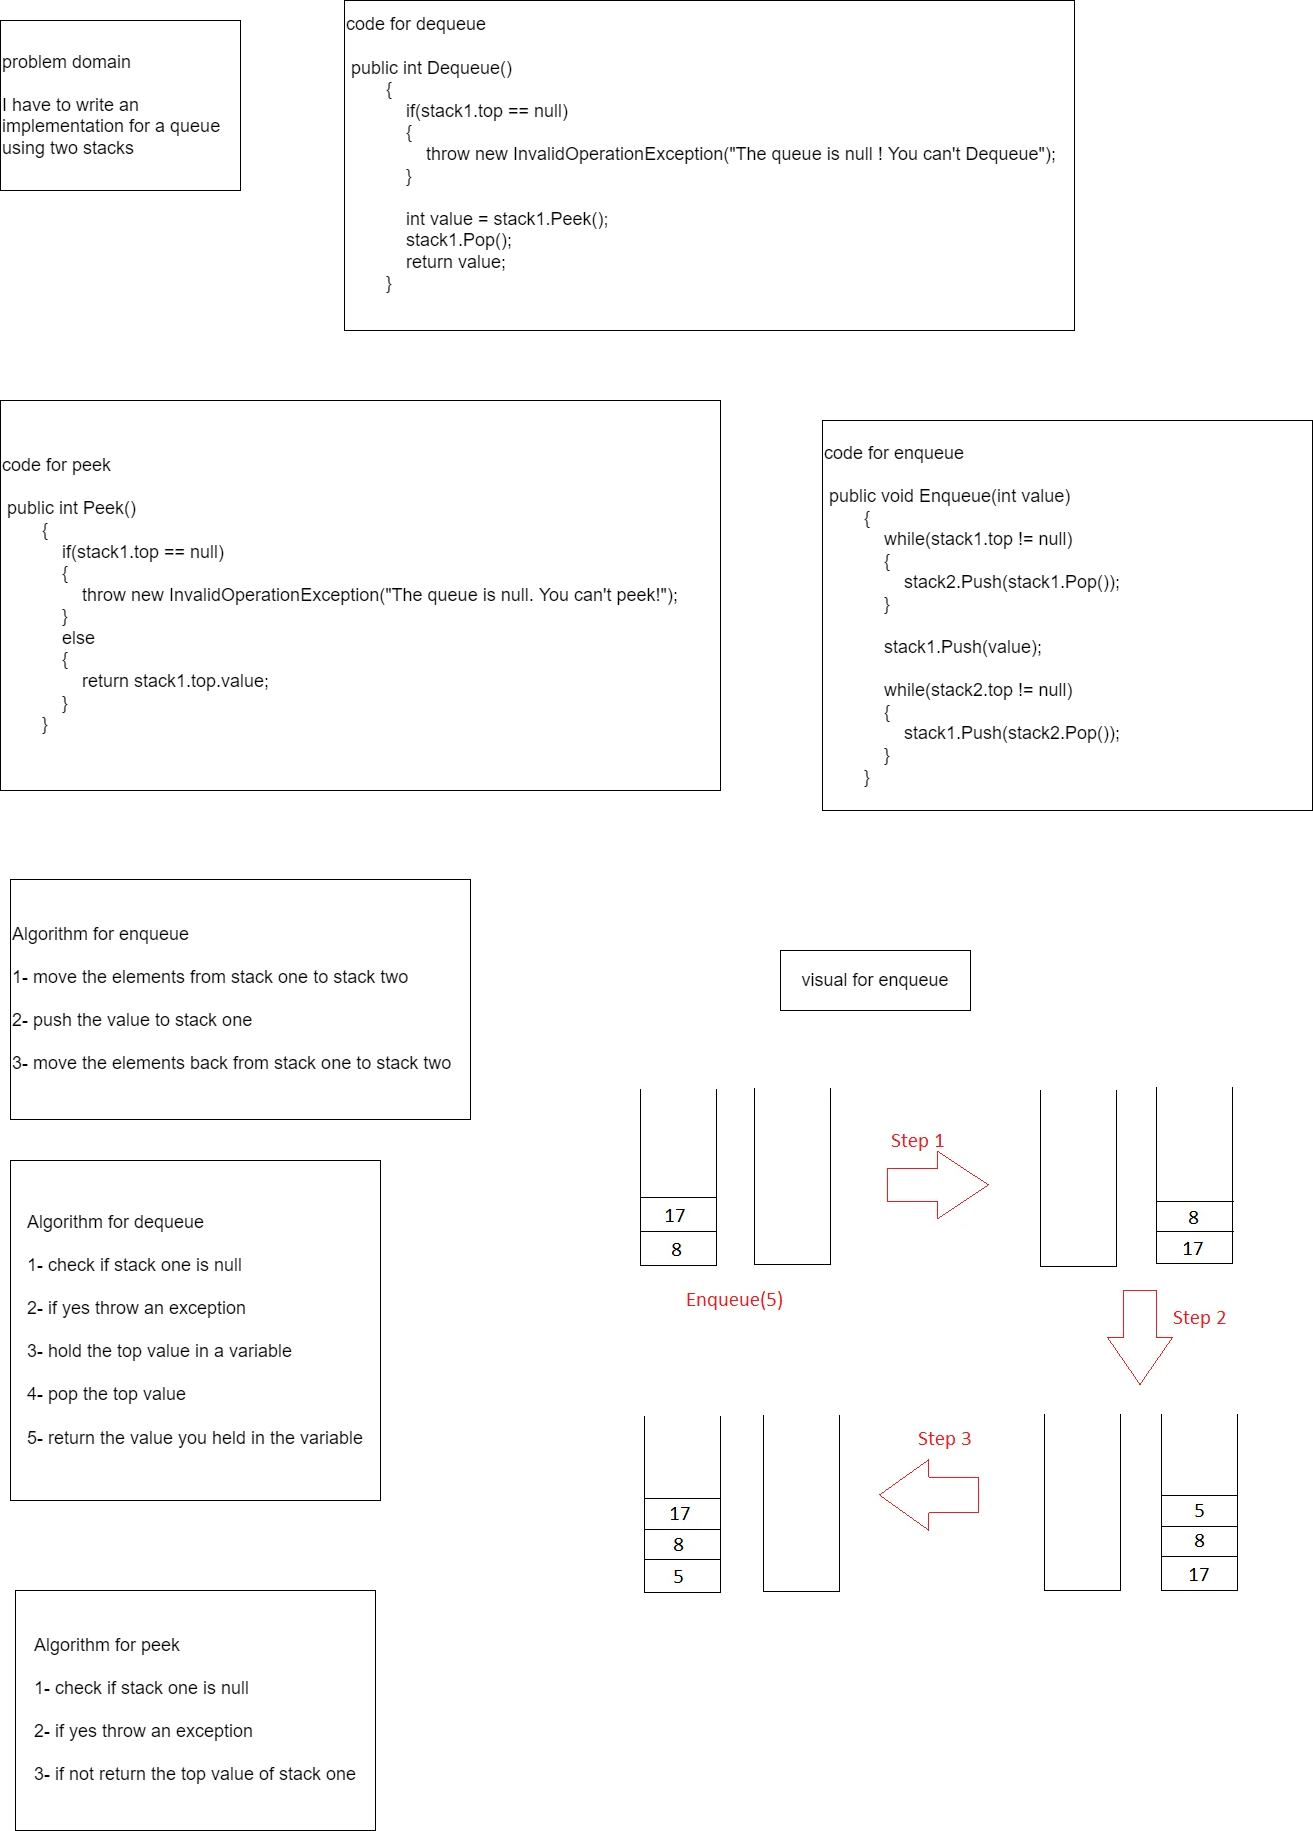

The diagram above was exported from draw.io. Its source (the exported page's mxGraphModel, read from the mxfile embedded in the PNG):
<mxGraphModel dx="3651" dy="1563" grid="1" gridSize="10" guides="1" tooltips="1" connect="1" arrows="1" fold="1" page="1" pageScale="1" pageWidth="827" pageHeight="1169" math="0" shadow="0">
  <root>
    <mxCell id="0" />
    <mxCell id="1" parent="0" />
    <mxCell id="rjuCfzHTQkTnVIpjjfQ_-1" value="&lt;font style=&quot;font-size: 18px&quot;&gt;problem domain&amp;nbsp;&lt;br&gt;&lt;br&gt;I have to write an implementation for a queue using two stacks&lt;/font&gt;" style="rounded=0;whiteSpace=wrap;html=1;align=left;" vertex="1" parent="1">
      <mxGeometry x="70" y="70" width="240" height="170" as="geometry" />
    </mxCell>
    <mxCell id="rjuCfzHTQkTnVIpjjfQ_-2" value="code for enqueue&lt;br&gt;&lt;br&gt;&lt;div&gt;&amp;nbsp;public void Enqueue(int value)&lt;/div&gt;&lt;div&gt;&amp;nbsp; &amp;nbsp; &amp;nbsp; &amp;nbsp; {&lt;/div&gt;&lt;div&gt;&amp;nbsp; &amp;nbsp; &amp;nbsp; &amp;nbsp; &amp;nbsp; &amp;nbsp; while(stack1.top != null)&lt;/div&gt;&lt;div&gt;&amp;nbsp; &amp;nbsp; &amp;nbsp; &amp;nbsp; &amp;nbsp; &amp;nbsp; {&lt;/div&gt;&lt;div&gt;&amp;nbsp; &amp;nbsp; &amp;nbsp; &amp;nbsp; &amp;nbsp; &amp;nbsp; &amp;nbsp; &amp;nbsp; stack2.Push(stack1.Pop());&lt;/div&gt;&lt;div&gt;&amp;nbsp; &amp;nbsp; &amp;nbsp; &amp;nbsp; &amp;nbsp; &amp;nbsp; }&lt;/div&gt;&lt;div&gt;&lt;br&gt;&lt;/div&gt;&lt;div&gt;&amp;nbsp; &amp;nbsp; &amp;nbsp; &amp;nbsp; &amp;nbsp; &amp;nbsp; stack1.Push(value);&lt;/div&gt;&lt;div&gt;&lt;br&gt;&lt;/div&gt;&lt;div&gt;&amp;nbsp; &amp;nbsp; &amp;nbsp; &amp;nbsp; &amp;nbsp; &amp;nbsp; while(stack2.top != null)&lt;/div&gt;&lt;div&gt;&amp;nbsp; &amp;nbsp; &amp;nbsp; &amp;nbsp; &amp;nbsp; &amp;nbsp; {&lt;/div&gt;&lt;div&gt;&amp;nbsp; &amp;nbsp; &amp;nbsp; &amp;nbsp; &amp;nbsp; &amp;nbsp; &amp;nbsp; &amp;nbsp; stack1.Push(stack2.Pop());&lt;/div&gt;&lt;div&gt;&amp;nbsp; &amp;nbsp; &amp;nbsp; &amp;nbsp; &amp;nbsp; &amp;nbsp; }&lt;/div&gt;&lt;div&gt;&amp;nbsp; &amp;nbsp; &amp;nbsp; &amp;nbsp; }&lt;/div&gt;" style="rounded=0;whiteSpace=wrap;html=1;fontSize=18;align=left;" vertex="1" parent="1">
      <mxGeometry x="892" y="470" width="490" height="390" as="geometry" />
    </mxCell>
    <mxCell id="rjuCfzHTQkTnVIpjjfQ_-3" value="code for dequeue&amp;nbsp;&lt;br&gt;&lt;br&gt;&lt;div&gt;&amp;nbsp;public int Dequeue()&lt;/div&gt;&lt;div&gt;&amp;nbsp; &amp;nbsp; &amp;nbsp; &amp;nbsp; {&lt;/div&gt;&lt;div&gt;&amp;nbsp; &amp;nbsp; &amp;nbsp; &amp;nbsp; &amp;nbsp; &amp;nbsp; if(stack1.top == null)&lt;/div&gt;&lt;div&gt;&amp;nbsp; &amp;nbsp; &amp;nbsp; &amp;nbsp; &amp;nbsp; &amp;nbsp; {&lt;/div&gt;&lt;div&gt;&amp;nbsp; &amp;nbsp; &amp;nbsp; &amp;nbsp; &amp;nbsp; &amp;nbsp; &amp;nbsp; &amp;nbsp; throw new InvalidOperationException(&quot;The queue is null ! You can't Dequeue&quot;);&lt;/div&gt;&lt;div&gt;&amp;nbsp; &amp;nbsp; &amp;nbsp; &amp;nbsp; &amp;nbsp; &amp;nbsp; }&lt;/div&gt;&lt;div&gt;&lt;br&gt;&lt;/div&gt;&lt;div&gt;&amp;nbsp; &amp;nbsp; &amp;nbsp; &amp;nbsp; &amp;nbsp; &amp;nbsp; int value = stack1.Peek();&lt;/div&gt;&lt;div&gt;&amp;nbsp; &amp;nbsp; &amp;nbsp; &amp;nbsp; &amp;nbsp; &amp;nbsp; stack1.Pop();&lt;/div&gt;&lt;div&gt;&amp;nbsp; &amp;nbsp; &amp;nbsp; &amp;nbsp; &amp;nbsp; &amp;nbsp; return value;&lt;/div&gt;&lt;div&gt;&amp;nbsp; &amp;nbsp; &amp;nbsp; &amp;nbsp; }&lt;/div&gt;&lt;div&gt;&lt;br&gt;&lt;/div&gt;" style="rounded=0;whiteSpace=wrap;html=1;fontSize=18;align=left;" vertex="1" parent="1">
      <mxGeometry x="414" y="50" width="730" height="330" as="geometry" />
    </mxCell>
    <mxCell id="rjuCfzHTQkTnVIpjjfQ_-4" value="code for peek&lt;br&gt;&lt;br&gt;&lt;div&gt;&amp;nbsp;public int Peek()&lt;/div&gt;&lt;div&gt;&amp;nbsp; &amp;nbsp; &amp;nbsp; &amp;nbsp; {&lt;/div&gt;&lt;div&gt;&amp;nbsp; &amp;nbsp; &amp;nbsp; &amp;nbsp; &amp;nbsp; &amp;nbsp; if(stack1.top == null)&lt;/div&gt;&lt;div&gt;&amp;nbsp; &amp;nbsp; &amp;nbsp; &amp;nbsp; &amp;nbsp; &amp;nbsp; {&lt;/div&gt;&lt;div&gt;&amp;nbsp; &amp;nbsp; &amp;nbsp; &amp;nbsp; &amp;nbsp; &amp;nbsp; &amp;nbsp; &amp;nbsp; throw new InvalidOperationException(&quot;The queue is null. You can't peek!&quot;);&lt;/div&gt;&lt;div&gt;&amp;nbsp; &amp;nbsp; &amp;nbsp; &amp;nbsp; &amp;nbsp; &amp;nbsp; }&lt;/div&gt;&lt;div&gt;&amp;nbsp; &amp;nbsp; &amp;nbsp; &amp;nbsp; &amp;nbsp; &amp;nbsp; else&lt;/div&gt;&lt;div&gt;&amp;nbsp; &amp;nbsp; &amp;nbsp; &amp;nbsp; &amp;nbsp; &amp;nbsp; {&lt;/div&gt;&lt;div&gt;&amp;nbsp; &amp;nbsp; &amp;nbsp; &amp;nbsp; &amp;nbsp; &amp;nbsp; &amp;nbsp; &amp;nbsp; return stack1.top.value;&lt;/div&gt;&lt;div&gt;&amp;nbsp; &amp;nbsp; &amp;nbsp; &amp;nbsp; &amp;nbsp; &amp;nbsp; }&lt;/div&gt;&lt;div&gt;&amp;nbsp; &amp;nbsp; &amp;nbsp; &amp;nbsp; }&lt;/div&gt;" style="rounded=0;whiteSpace=wrap;html=1;fontSize=18;align=left;" vertex="1" parent="1">
      <mxGeometry x="70" y="450" width="720" height="390" as="geometry" />
    </mxCell>
    <mxCell id="rjuCfzHTQkTnVIpjjfQ_-5" value="Algorithm for enqueue&lt;br&gt;&lt;br&gt;1- move the elements from stack one to stack two&lt;br&gt;&lt;br&gt;2- push the value to stack one&lt;br&gt;&lt;br&gt;3- move the elements back from stack one to stack two" style="rounded=0;whiteSpace=wrap;html=1;fontSize=18;align=left;" vertex="1" parent="1">
      <mxGeometry x="80" y="929" width="460" height="240" as="geometry" />
    </mxCell>
    <mxCell id="rjuCfzHTQkTnVIpjjfQ_-6" value="&lt;div style=&quot;text-align: left&quot;&gt;&lt;span&gt;Algorithm for dequeue&lt;/span&gt;&lt;/div&gt;&lt;div style=&quot;text-align: left&quot;&gt;&lt;br&gt;&lt;/div&gt;&lt;div style=&quot;text-align: left&quot;&gt;&lt;span&gt;1- check if stack one is null&lt;/span&gt;&lt;/div&gt;&lt;div style=&quot;text-align: left&quot;&gt;&lt;br&gt;&lt;/div&gt;&lt;div style=&quot;text-align: left&quot;&gt;&lt;span&gt;2- if yes throw an exception&lt;/span&gt;&lt;/div&gt;&lt;div style=&quot;text-align: left&quot;&gt;&lt;br&gt;&lt;/div&gt;&lt;div style=&quot;text-align: left&quot;&gt;&lt;span&gt;3- hold the top value in a variable&lt;/span&gt;&lt;/div&gt;&lt;div style=&quot;text-align: left&quot;&gt;&lt;br&gt;&lt;/div&gt;&lt;div style=&quot;text-align: left&quot;&gt;&lt;span&gt;4- pop the top value&lt;/span&gt;&lt;/div&gt;&lt;div style=&quot;text-align: left&quot;&gt;&lt;br&gt;&lt;/div&gt;&lt;div style=&quot;text-align: left&quot;&gt;&lt;span&gt;5- return the value you held in the variable&lt;/span&gt;&lt;/div&gt;" style="rounded=0;whiteSpace=wrap;html=1;fontSize=18;" vertex="1" parent="1">
      <mxGeometry x="80" y="1210" width="370" height="340" as="geometry" />
    </mxCell>
    <mxCell id="rjuCfzHTQkTnVIpjjfQ_-7" value="&lt;div style=&quot;text-align: left&quot;&gt;&lt;span&gt;Algorithm for peek&lt;/span&gt;&lt;/div&gt;&lt;div style=&quot;text-align: left&quot;&gt;&lt;br&gt;&lt;/div&gt;&lt;div style=&quot;text-align: left&quot;&gt;&lt;span&gt;1- check if stack one is null&amp;nbsp;&lt;/span&gt;&lt;/div&gt;&lt;div style=&quot;text-align: left&quot;&gt;&lt;br&gt;&lt;/div&gt;&lt;div style=&quot;text-align: left&quot;&gt;&lt;span&gt;2- if yes throw an exception&lt;/span&gt;&lt;/div&gt;&lt;div style=&quot;text-align: left&quot;&gt;&lt;br&gt;&lt;/div&gt;&lt;div style=&quot;text-align: left&quot;&gt;&lt;span&gt;3- if not return the top value of stack one&lt;/span&gt;&lt;/div&gt;" style="rounded=0;whiteSpace=wrap;html=1;fontSize=18;" vertex="1" parent="1">
      <mxGeometry x="85" y="1640" width="360" height="240" as="geometry" />
    </mxCell>
    <mxCell id="rjuCfzHTQkTnVIpjjfQ_-8" value="" style="shape=image;verticalLabelPosition=bottom;labelBackgroundColor=default;verticalAlign=top;aspect=fixed;imageAspect=0;image=data:image/webp,(base64 omitted: 10436 chars);" vertex="1" parent="1">
      <mxGeometry x="690" y="1120" width="642" height="533" as="geometry" />
    </mxCell>
    <mxCell id="rjuCfzHTQkTnVIpjjfQ_-9" value="visual for enqueue" style="rounded=0;whiteSpace=wrap;html=1;fontSize=18;" vertex="1" parent="1">
      <mxGeometry x="850" y="1000" width="190" height="60" as="geometry" />
    </mxCell>
  </root>
</mxGraphModel>